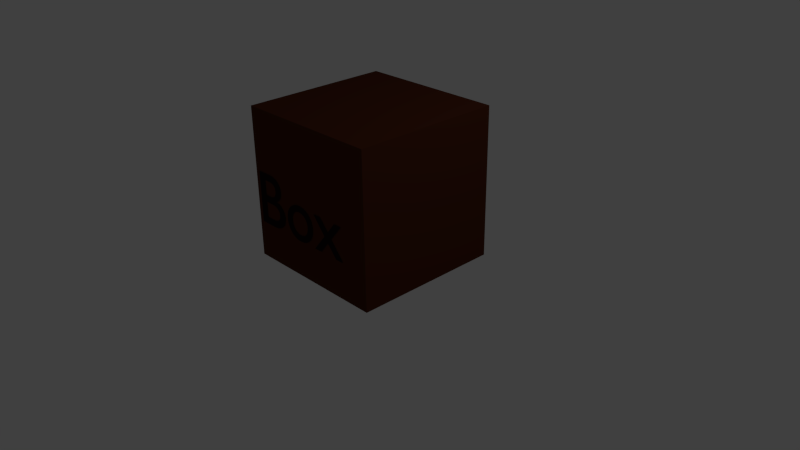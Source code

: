 # Source: cz_abstract_box_high.blend  (saved by Blender 2.76.0; exported with 4.5.12 LTS)
import bpy
from mathutils import Matrix  # noqa: F401  (used for matrix-valued properties, if any)

bpy.ops.wm.read_factory_settings(use_empty=True)
scene = bpy.context.scene
scene.name = 'Scene'

# ---- collections
col_collection_1 = bpy.data.collections.new('Collection 1'); scene.collection.children.link(col_collection_1)

# ---- materials (node trees are filled in below, after node groups)
mat_material_001 = bpy.data.materials.new('Material.001')
mat_material_001.alpha_threshold = 0.0
mat_material_001.roughness = 0.5
mat_material_002 = bpy.data.materials.new('Material.002')
mat_material_002.alpha_threshold = 0.0
mat_material_002.roughness = 0.5

# ---- material node trees
mat_material_001.use_nodes = True; mat_material_001.node_tree.nodes.clear()
_N = mat_material_001.node_tree.nodes; _L = mat_material_001.node_tree.links
n0 = _N.new('ShaderNodeOutputMaterial'); n0.name = 'Material Output'; n0.location = (300, 300)
n1 = _N.new('ShaderNodeBsdfDiffuse'); n1.name = 'Diffuse BSDF'; n1.location = (10, 300)
n1.inputs[0].default_value = (0.08001, 0.02074, 0.008544, 1.0)
_L.new(n1.outputs[0], n0.inputs[0])
n0.is_active_output = True
mat_material_002.use_nodes = True; mat_material_002.node_tree.nodes.clear()
_N = mat_material_002.node_tree.nodes; _L = mat_material_002.node_tree.links
n0 = _N.new('ShaderNodeOutputMaterial'); n0.name = 'Material Output'; n0.location = (300, 300)
n1 = _N.new('ShaderNodeBsdfDiffuse'); n1.name = 'Diffuse BSDF'; n1.location = (10, 300)
n1.inputs[0].default_value = (0.01341, 0.004011, 0.003606, 1.0)
_L.new(n1.outputs[0], n0.inputs[0])
n0.is_active_output = True

# ---- world
world_world = bpy.data.worlds.new('World'); scene.world = world_world
world_world.color = (0.05088, 0.05088, 0.05088)
world_world.use_sun_shadow = False
world_world.sun_shadow_jitter_overblur = 0.0
world_world.cycles.sampling_method = 'MANUAL'
world_world.cycles.sample_map_resolution = 256

# ---- cameras
cam_camera = bpy.data.cameras.new('Camera')
cam_camera.clip_end = 100.0
cam_camera.lens = 35.0
cam_camera.sensor_width = 32.0
cam_camera.sensor_height = 18.0
cam_camera.ortho_scale = 7.314
cam_camera.dof.focus_distance = 0.0

# ---- lights
light_lamp = bpy.data.lights.new('Lamp', 'POINT')
light_lamp.transmission_factor = 0.0
light_lamp.cutoff_distance = 30.0
light_lamp.energy = 100.0
light_lamp.shadow_buffer_clip_start = 1.001
light_lamp.shadow_soft_size = 0.1
light_lamp.shadow_maximum_resolution = 0.006
light_lamp.use_absolute_resolution = True
light_lamp.cycles.use_multiple_importance_sampling = False

# ---- meshes
me_cube_001 = bpy.data.meshes.new('Cube.001')
me_cube_001.from_pydata([(-1.0, -1.0, -1.0), (-1.0, -1.0, 1.0), (-1.0, 1.0, -1.0), (-1.0, 1.0, 1.0), (1.0, -1.0, -1.0), (1.0, -1.0, 1.0), (1.0, 1.0, -1.0), (1.0, 1.0, 1.0)], [], [(1, 3, 2, 0), (3, 7, 6, 2), (7, 5, 4, 6), (5, 1, 0, 4), (0, 2, 6, 4), (5, 7, 3, 1)])
me_cube_001.materials.append(mat_material_001)
me_cube_001.use_remesh_preserve_volume = False
me_cube_001.use_remesh_preserve_attributes = False
me_cube_001.use_mirror_vertex_groups = False
me_cube_001.update()

# ---- curves / text
txt_text = bpy.data.curves.new('Text', 'FONT')
txt_text.dimensions = '2D'
txt_text.body = 'Box'
txt_text.materials.append(mat_material_002)
txt_text.use_path_clamp = True
txt_text.bevel_resolution = 0

# ---- objects
ob_box_high = bpy.data.objects.new('box_high', me_cube_001)
ob_text = bpy.data.objects.new('Text', txt_text)
ob_lamp = bpy.data.objects.new('Lamp', light_lamp)
ob_camera = bpy.data.objects.new('Camera', cam_camera)

# ---- transforms, parenting, visibility, modifiers, constraints
ob_box_high.location = (0.0, 0.0, 1.0)
ob_box_high.lineart.crease_threshold = 0.0
ob_text.parent = ob_box_high
ob_text.matrix_parent_inverse = Matrix(((1.0, 0.0, 0.0, 0.0), (0.0, 1.0, 0.0, 0.0), (0.0, 0.0, 1.0, -1.0), (0.0, 0.0, 0.0, 1.0)))
ob_text.location = (-1.0, -1.01, 0.5)
ob_text.rotation_euler = (1.571, 0.0, 0.0)
ob_text.lineart.crease_threshold = 0.0
ob_lamp.location = (4.076, 1.005, 5.904)
ob_lamp.rotation_euler = (0.6503, 0.05522, 1.866)
ob_lamp.lock_rotations_4d = False
ob_lamp.empty_display_type = 'ARROWS'
ob_lamp.color = (0.0, 0.0, 0.0, 0.0)
ob_lamp.lineart.crease_threshold = 0.0
ob_camera.location = (7.481, -6.508, 5.344)
ob_camera.rotation_euler = (1.109, 0.01082, 0.8149)
ob_camera.lock_rotations_4d = False
ob_camera.empty_display_type = 'ARROWS'
ob_camera.color = (0.0, 0.0, 0.0, 0.0)
ob_camera.display_type = 'WIRE'
ob_camera.lineart.crease_threshold = 0.0

# ---- collection membership
col_collection_1.objects.link(ob_box_high)
col_collection_1.objects.link(ob_text)
col_collection_1.objects.link(ob_lamp)
col_collection_1.objects.link(ob_camera)

# ---- scene / render settings (as saved in the file)
scene.camera = ob_camera
scene.frame_start = 1; scene.frame_end = 250; scene.frame_set(1)
scene.render.engine = 'CYCLES'
scene.render.resolution_percentage = 50
scene.render.dither_intensity = 0.0
scene.cycles.use_denoising = False
scene.cycles.samples = 10
scene.cycles.sampling_pattern = 'TABULATED_SOBOL'
scene.cycles.light_sampling_threshold = 0.0
scene.cycles.use_adaptive_sampling = False
scene.cycles.use_light_tree = False
scene.cycles.blur_glossy = 0.0
scene.cycles.pixel_filter_type = 'GAUSSIAN'
scene.cycles.sample_clamp_indirect = 0.0
scene.view_settings.view_transform = 'Standard'
bpy.context.view_layer.update()
